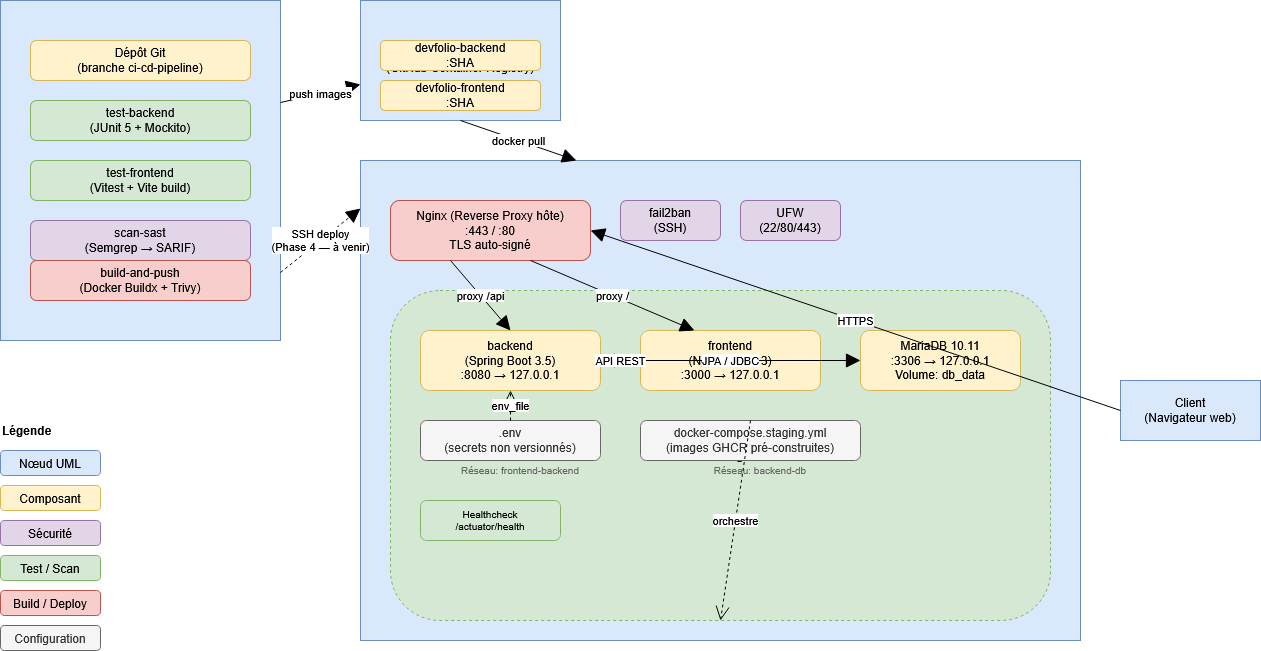

The diagram above was exported from draw.io. Its source (the exported page's mxGraphModel, read from the mxfile embedded in the PNG):
<mxGraphModel dx="1388" dy="664" grid="1" gridSize="10" guides="1" tooltips="1" connect="1" arrows="1" fold="1" page="1" pageScale="1" pageWidth="1350" pageHeight="826" math="0" shadow="0">
  <root>
    <mxCell id="0" />
    <mxCell id="1" parent="0" />
    <mxCell id="gha" parent="1" style="shape=mxgraph.uml.umlNode;whiteSpace=wrap;html=1;fillColor=#dae8fc;strokeColor=#6c8ebf;" value="GitHub Actions (CI Runner)" vertex="1">
      <mxGeometry height="340" width="280" x="40" y="40" as="geometry" />
    </mxCell>
    <mxCell id="gha_repo" parent="1" style="rounded=1;whiteSpace=wrap;html=1;fillColor=#fff2cc;strokeColor=#d6b656;" value="Dépôt Git&#10;(branche ci-cd-pipeline)" vertex="1">
      <mxGeometry height="40" width="220" x="70" y="80" as="geometry" />
    </mxCell>
    <mxCell id="gha_test" parent="1" style="rounded=1;whiteSpace=wrap;html=1;fillColor=#d5e8d4;strokeColor=#82b366;" value="test-backend&#10;(JUnit 5 + Mockito)" vertex="1">
      <mxGeometry height="40" width="220" x="70" y="140" as="geometry" />
    </mxCell>
    <mxCell id="gha_testfe" parent="1" style="rounded=1;whiteSpace=wrap;html=1;fillColor=#d5e8d4;strokeColor=#82b366;" value="test-frontend&#10;(Vitest + Vite build)" vertex="1">
      <mxGeometry height="40" width="220" x="70" y="200" as="geometry" />
    </mxCell>
    <mxCell id="gha_sast" parent="1" style="rounded=1;whiteSpace=wrap;html=1;fillColor=#e1d5e7;strokeColor=#9673a6;" value="scan-sast&#10;(Semgrep → SARIF)" vertex="1">
      <mxGeometry height="40" width="220" x="70" y="260" as="geometry" />
    </mxCell>
    <mxCell id="gha_build" parent="1" style="rounded=1;whiteSpace=wrap;html=1;fillColor=#f8cecc;strokeColor=#b85450;" value="build-and-push&#10;(Docker Buildx + Trivy)" vertex="1">
      <mxGeometry height="40" width="220" x="70" y="300" as="geometry" />
    </mxCell>
    <mxCell id="ghcr" parent="1" style="shape=mxgraph.uml.umlNode;whiteSpace=wrap;html=1;fillColor=#dae8fc;strokeColor=#6c8ebf;" value="GHCR&#10;(GitHub Container Registry)" vertex="1">
      <mxGeometry height="120" width="200" x="400" y="40" as="geometry" />
    </mxCell>
    <mxCell id="ghcr_be" parent="1" style="rounded=1;whiteSpace=wrap;html=1;fillColor=#fff2cc;strokeColor=#d6b656;" value="devfolio-backend&#10;:SHA" vertex="1">
      <mxGeometry height="30" width="160" x="420" y="80" as="geometry" />
    </mxCell>
    <mxCell id="ghcr_fe" parent="1" style="rounded=1;whiteSpace=wrap;html=1;fillColor=#fff2cc;strokeColor=#d6b656;" value="devfolio-frontend&#10;:SHA" vertex="1">
      <mxGeometry height="30" width="160" x="420" y="120" as="geometry" />
    </mxCell>
    <mxCell id="vps" parent="1" style="shape=mxgraph.uml.umlNode;whiteSpace=wrap;html=1;fillColor=#dae8fc;strokeColor=#6c8ebf;" value="VPS Debian (&lt;VPS_IP&gt;)" vertex="1">
      <mxGeometry height="480" width="720" x="400" y="200" as="geometry" />
    </mxCell>
    <mxCell id="nginx" parent="1" style="rounded=1;whiteSpace=wrap;html=1;fillColor=#f8cecc;strokeColor=#b85450;" value="Nginx (Reverse Proxy hôte)&#10;:443 / :80&#10;TLS auto-signé" vertex="1">
      <mxGeometry height="60" width="200" x="430" y="240" as="geometry" />
    </mxCell>
    <mxCell id="fail2ban" parent="1" style="rounded=1;whiteSpace=wrap;html=1;fillColor=#e1d5e7;strokeColor=#9673a6;" value="fail2ban&#10;(SSH)" vertex="1">
      <mxGeometry height="40" width="100" x="660" y="240" as="geometry" />
    </mxCell>
    <mxCell id="ufw" parent="1" style="rounded=1;whiteSpace=wrap;html=1;fillColor=#e1d5e7;strokeColor=#9673a6;" value="UFW&#10;(22/80/443)" vertex="1">
      <mxGeometry height="40" width="100" x="780" y="240" as="geometry" />
    </mxCell>
    <mxCell id="docker" parent="1" style="rounded=1;whiteSpace=wrap;html=1;fillColor=#d5e8d4;strokeColor=#82b366;dashed=1;" value="Docker Engine" vertex="1">
      <mxGeometry height="330" width="660" x="430" y="330" as="geometry" />
    </mxCell>
    <mxCell id="backend" parent="1" style="rounded=1;whiteSpace=wrap;html=1;fillColor=#fff2cc;strokeColor=#d6b656;" value="backend&#10;(Spring Boot 3.5)&#10;:8080 → 127.0.0.1" vertex="1">
      <mxGeometry height="60" width="180" x="460" y="370" as="geometry" />
    </mxCell>
    <mxCell id="frontend" parent="1" style="rounded=1;whiteSpace=wrap;html=1;fillColor=#fff2cc;strokeColor=#d6b656;" value="frontend&#10;(Nginx + Vue 3)&#10;:3000 → 127.0.0.1" vertex="1">
      <mxGeometry height="60" width="180" x="680" y="370" as="geometry" />
    </mxCell>
    <mxCell id="mariadb" parent="1" style="rounded=1;whiteSpace=wrap;html=1;fillColor=#fff2cc;strokeColor=#d6b656;" value="MariaDB 10.11&#10;:3306 → 127.0.0.1&#10;Volume: db_data" vertex="1">
      <mxGeometry height="60" width="160" x="900" y="370" as="geometry" />
    </mxCell>
    <mxCell id="env" parent="1" style="rounded=1;whiteSpace=wrap;html=1;fillColor=#f5f5f5;strokeColor=#666666;fontColor=#333333;" value=".env&#10;(secrets non versionnés)" vertex="1">
      <mxGeometry height="40" width="180" x="460" y="460" as="geometry" />
    </mxCell>
    <mxCell id="compose" parent="1" style="rounded=1;whiteSpace=wrap;html=1;fillColor=#f5f5f5;strokeColor=#666666;fontColor=#333333;" value="docker-compose.staging.yml&#10;(images GHCR pré-construites)" vertex="1">
      <mxGeometry height="40" width="220" x="680" y="460" as="geometry" />
    </mxCell>
    <mxCell id="net_fb" parent="1" style="text;html=1;align=center;verticalAlign=middle;whiteSpace=wrap;rounded=0;fontSize=10;fontColor=#666666;" value="Réseau: frontend-backend" vertex="1">
      <mxGeometry height="20" width="200" x="460" y="500" as="geometry" />
    </mxCell>
    <mxCell id="net_bd" parent="1" style="text;html=1;align=center;verticalAlign=middle;whiteSpace=wrap;rounded=0;fontSize=10;fontColor=#666666;" value="Réseau: backend-db" vertex="1">
      <mxGeometry height="20" width="200" x="700" y="500" as="geometry" />
    </mxCell>
    <mxCell id="health" parent="1" style="rounded=1;whiteSpace=wrap;html=1;fillColor=#d5e8d4;strokeColor=#82b366;fontSize=10;" value="Healthcheck&#10;/actuator/health" vertex="1">
      <mxGeometry height="40" width="140" x="460" y="540" as="geometry" />
    </mxCell>
    <mxCell id="client" parent="1" style="shape=mxgraph.uml.umlNode;whiteSpace=wrap;html=1;fillColor=#dae8fc;strokeColor=#6c8ebf;" value="Client&#10;(Navigateur web)" vertex="1">
      <mxGeometry height="60" width="140" x="1160" y="420" as="geometry" />
    </mxCell>
    <mxCell id="conn1" edge="1" parent="1" source="gha" style="endArrow=block;endFill=1;endSize=12;html=1;exitX=1;exitY=0.3;entryX=0;entryY=0.7;" target="ghcr" value="push images">
      <mxGeometry relative="1" as="geometry" />
    </mxCell>
    <mxCell id="conn2" edge="1" parent="1" source="gha" style="endArrow=block;endFill=1;endSize=12;html=1;exitX=1;exitY=0.8;entryX=0;entryY=0.1;dashed=1;" target="vps" value="SSH deploy&#10;(Phase 4 — à venir)">
      <mxGeometry relative="1" as="geometry" />
    </mxCell>
    <mxCell id="conn3" edge="1" parent="1" source="ghcr" style="endArrow=block;endFill=1;endSize=12;html=1;exitX=0.5;exitY=1;entryX=0.3;entryY=0;" target="vps" value="docker pull">
      <mxGeometry relative="1" as="geometry" />
    </mxCell>
    <mxCell id="conn4" edge="1" parent="1" source="client" style="endArrow=block;endFill=1;endSize=12;html=1;exitX=0;exitY=0.5;entryX=1;entryY=0.5;" target="nginx" value="HTTPS">
      <mxGeometry relative="1" as="geometry" />
    </mxCell>
    <mxCell id="conn5" edge="1" parent="1" source="nginx" style="endArrow=block;endFill=1;endSize=12;html=1;exitX=0.3;exitY=1;entryX=0.5;entryY=0;" target="backend" value="proxy /api">
      <mxGeometry relative="1" as="geometry" />
    </mxCell>
    <mxCell id="conn6" edge="1" parent="1" source="nginx" style="endArrow=block;endFill=1;endSize=12;html=1;exitX=0.7;exitY=1;entryX=0.3;entryY=0;" target="frontend" value="proxy /">
      <mxGeometry relative="1" as="geometry" />
    </mxCell>
    <mxCell id="conn7" edge="1" parent="1" source="backend" style="endArrow=block;endFill=1;endSize=12;html=1;exitX=1;exitY=0.5;entryX=0;entryY=0.5;" target="mariadb" value="JPA / JDBC">
      <mxGeometry relative="1" as="geometry" />
    </mxCell>
    <mxCell id="conn8" edge="1" parent="1" source="frontend" style="endArrow=block;endFill=1;endSize=12;html=1;exitX=0;exitY=0.5;entryX=1;entryY=0.5;" target="backend" value="API REST">
      <mxGeometry relative="1" as="geometry" />
    </mxCell>
    <mxCell id="conn9" edge="1" parent="1" source="env" style="endArrow=open;endFill=0;endSize=12;html=1;exitX=0.5;exitY=0;entryX=0.5;entryY=1;dashed=1;" target="backend" value="env_file">
      <mxGeometry relative="1" as="geometry" />
    </mxCell>
    <mxCell id="conn10" edge="1" parent="1" source="compose" style="endArrow=open;endFill=0;endSize=12;html=1;exitX=0.5;exitY=0;entryX=0.5;entryY=1;dashed=1;" target="docker" value="orchestre">
      <mxGeometry relative="1" as="geometry" />
    </mxCell>
    <mxCell id="legend_title" parent="1" style="text;html=1;fontStyle=1;align=left;verticalAlign=middle;" value="Légende" vertex="1">
      <mxGeometry height="20" width="100" x="40" y="460" as="geometry" />
    </mxCell>
    <mxCell id="legend_node" parent="1" style="rounded=1;whiteSpace=wrap;html=1;fillColor=#dae8fc;strokeColor=#6c8ebf;" value="Nœud UML" vertex="1">
      <mxGeometry height="25" width="100" x="40" y="490" as="geometry" />
    </mxCell>
    <mxCell id="legend_comp" parent="1" style="rounded=1;whiteSpace=wrap;html=1;fillColor=#fff2cc;strokeColor=#d6b656;" value="Composant" vertex="1">
      <mxGeometry height="25" width="100" x="40" y="525" as="geometry" />
    </mxCell>
    <mxCell id="legend_sec" parent="1" style="rounded=1;whiteSpace=wrap;html=1;fillColor=#e1d5e7;strokeColor=#9673a6;" value="Sécurité" vertex="1">
      <mxGeometry height="25" width="100" x="40" y="560" as="geometry" />
    </mxCell>
    <mxCell id="legend_test" parent="1" style="rounded=1;whiteSpace=wrap;html=1;fillColor=#d5e8d4;strokeColor=#82b366;" value="Test / Scan" vertex="1">
      <mxGeometry height="25" width="100" x="40" y="595" as="geometry" />
    </mxCell>
    <mxCell id="legend_build" parent="1" style="rounded=1;whiteSpace=wrap;html=1;fillColor=#f8cecc;strokeColor=#b85450;" value="Build / Deploy" vertex="1">
      <mxGeometry height="25" width="100" x="40" y="630" as="geometry" />
    </mxCell>
    <mxCell id="legend_config" parent="1" style="rounded=1;whiteSpace=wrap;html=1;fillColor=#f5f5f5;strokeColor=#666666;fontColor=#333333;" value="Configuration" vertex="1">
      <mxGeometry height="25" width="100" x="40" y="665" as="geometry" />
    </mxCell>
  </root>
</mxGraphModel>